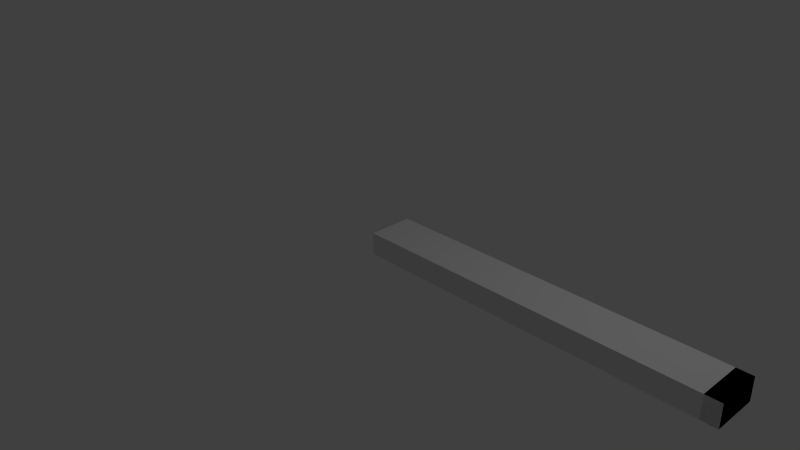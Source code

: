 # Source: floor.blend  (saved by Blender 2.74.0; exported with 4.5.12 LTS)
import bpy
from mathutils import Matrix  # noqa: F401  (used for matrix-valued properties, if any)

bpy.ops.wm.read_factory_settings(use_empty=True)
scene = bpy.context.scene
scene.name = 'Scene'

# ---- collections
col_collection_1 = bpy.data.collections.new('Collection 1'); scene.collection.children.link(col_collection_1)

# ---- materials (node trees are filled in below, after node groups)
mat_material = bpy.data.materials.new('Material')
mat_material.alpha_threshold = 0.0
mat_material.use_transparent_shadow = False
mat_material.roughness = 0.5
mat_material.specular_intensity = 0.0
mat_material.line_color = (0.0, 0.0, 0.0, 1.0)

# ---- material node trees

# ---- world
world_world = bpy.data.worlds.new('World'); scene.world = world_world
world_world.color = (0.05088, 0.05088, 0.05088)
world_world.use_sun_shadow = False
world_world.sun_shadow_jitter_overblur = 0.0
world_world.cycles.sampling_method = 'MANUAL'
world_world.cycles.sample_map_resolution = 256

# ---- cameras
cam_camera = bpy.data.cameras.new('Camera')
cam_camera.clip_end = 100.0
cam_camera.lens = 35.0
cam_camera.sensor_width = 32.0
cam_camera.sensor_height = 18.0
cam_camera.ortho_scale = 7.314
cam_camera.dof.focus_distance = 0.0
cam_camera.dof.aperture_fstop = 128.0

# ---- lights
light_lamp = bpy.data.lights.new('Lamp', 'POINT')
light_lamp.transmission_factor = 0.0
light_lamp.cutoff_distance = 30.0
light_lamp.energy = 100.0
light_lamp.shadow_buffer_clip_start = 1.001
light_lamp.shadow_soft_size = 0.1
light_lamp.shadow_maximum_resolution = 0.006
light_lamp.use_absolute_resolution = True
light_lamp.cycles.use_multiple_importance_sampling = False

# ---- meshes
me_cube_001 = bpy.data.meshes.new('Cube.001')
me_cube_001.from_pydata([(24.0, 1.0, 0.0), (24.0, 0.0, 0.0), (23.0, 8.941e-08, 0.0), (23.0, 1.0, 0.0), (24.0, 1.0, 1.0), (24.0, -2.98e-07, 1.0), (23.0, 1.788e-07, 1.0), (23.0, 1.0, 1.0), (1.0, 1.0, 0.0), (1.0, 0.0, 0.0), (-5.96e-08, 8.941e-08, 0.0), (1.788e-07, 1.0, 0.0), (1.0, 1.0, 1.0), (1.0, -2.98e-07, 1.0), (-1.788e-07, 1.788e-07, 1.0), (2.98e-08, 1.0, 1.0), (24.0, 1.0, 0.0), (24.0, 0.0, 0.0), (1.0, 8.941e-08, 0.0), (1.0, 1.0, 0.0), (24.0, 1.0, 1.0), (24.0, -2.98e-07, 1.0), (1.0, 1.788e-07, 1.0), (1.0, 1.0, 1.0)], [], [(0, 1, 2, 3), (4, 7, 6, 5), (0, 4, 5, 1), (1, 5, 6, 2), (2, 6, 7, 3), (4, 0, 3, 7), (8, 9, 10, 11), (12, 15, 14, 13), (8, 12, 13, 9), (9, 13, 14, 10), (10, 14, 15, 11), (12, 8, 11, 15), (16, 17, 18, 19), (20, 23, 22, 21), (16, 20, 21, 17), (17, 21, 22, 18), (18, 22, 23, 19), (20, 16, 19, 23)])
me_cube_001.materials.append(mat_material)
me_cube_001.use_remesh_preserve_volume = False
me_cube_001.use_remesh_preserve_attributes = False
me_cube_001.use_mirror_vertex_groups = False
me_cube_001.update()

# ---- objects
ob_cube_001 = bpy.data.objects.new('Cube.001', me_cube_001)
ob_lamp = bpy.data.objects.new('Lamp', light_lamp)
ob_camera = bpy.data.objects.new('Camera', cam_camera)

# ---- transforms, parenting, visibility, modifiers, constraints
ob_cube_001.location = (0.0, 0.0, 0.0)
ob_cube_001.scale = (0.2, 0.6, 0.3)
ob_cube_001.lock_rotations_4d = False
ob_cube_001.empty_display_type = 'ARROWS'
ob_cube_001.lineart.crease_threshold = 0.0
ob_lamp.location = (4.076, 1.005, 5.904)
ob_lamp.rotation_euler = (0.6503, 0.05522, 1.866)
ob_lamp.lock_rotations_4d = False
ob_lamp.empty_display_type = 'ARROWS'
ob_lamp.color = (0.0, 0.0, 0.0, 0.0)
ob_lamp.lineart.crease_threshold = 0.0
ob_camera.location = (7.481, -6.508, 5.344)
ob_camera.rotation_euler = (1.109, 0.01082, 0.8149)
ob_camera.lock_rotations_4d = False
ob_camera.empty_display_type = 'ARROWS'
ob_camera.color = (0.0, 0.0, 0.0, 0.0)
ob_camera.display_type = 'WIRE'
ob_camera.lineart.crease_threshold = 0.0

# ---- collection membership
col_collection_1.objects.link(ob_cube_001)
col_collection_1.objects.link(ob_lamp)
col_collection_1.objects.link(ob_camera)

# ---- scene / render settings (as saved in the file)
scene.camera = ob_camera
scene.frame_start = 1; scene.frame_end = 250; scene.frame_set(1)
scene.render.engine = 'BLENDER_EEVEE_NEXT'
scene.render.resolution_percentage = 50
scene.render.dither_intensity = 0.0
scene.cycles.use_denoising = False
scene.cycles.samples = 10
scene.cycles.sampling_pattern = 'TABULATED_SOBOL'
scene.cycles.light_sampling_threshold = 0.0
scene.cycles.use_adaptive_sampling = False
scene.cycles.use_light_tree = False
scene.cycles.blur_glossy = 0.0
scene.cycles.pixel_filter_type = 'GAUSSIAN'
scene.cycles.sample_clamp_indirect = 0.0
scene.view_settings.view_transform = 'Standard'
bpy.context.view_layer.update()
